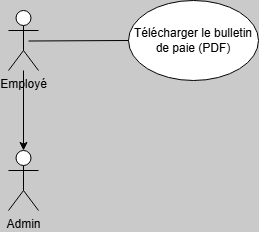

The diagram above was exported from draw.io. Its source (the exported page's mxGraphModel, read from the mxfile embedded in the PNG):
<mxGraphModel dx="419" dy="754" grid="1" gridSize="10" guides="1" tooltips="1" connect="1" arrows="1" fold="1" page="1" pageScale="1" pageWidth="827" pageHeight="1169" background="light-dark(#CACACA,#121212)" math="0" shadow="0">
  <root>
    <mxCell id="0" />
    <mxCell id="1" parent="0" />
    <mxCell id="XIJESC1MchYbHaoTl_e--120" value="" style="edgeStyle=orthogonalEdgeStyle;rounded=0;orthogonalLoop=1;jettySize=auto;html=1;" edge="1" parent="1" source="XIJESC1MchYbHaoTl_e--121" target="XIJESC1MchYbHaoTl_e--125">
      <mxGeometry relative="1" as="geometry" />
    </mxCell>
    <mxCell id="XIJESC1MchYbHaoTl_e--121" value="&lt;div&gt;Employé&lt;/div&gt;" style="shape=umlActor;verticalLabelPosition=bottom;verticalAlign=top;html=1;outlineConnect=0;" vertex="1" parent="1">
      <mxGeometry x="100" y="560" width="30" height="60" as="geometry" />
    </mxCell>
    <mxCell id="XIJESC1MchYbHaoTl_e--122" value="Télécharger le bulletin de paie (PDF)" style="ellipse;whiteSpace=wrap;html=1;" vertex="1" parent="1">
      <mxGeometry x="220" y="550" width="130" height="80" as="geometry" />
    </mxCell>
    <mxCell id="XIJESC1MchYbHaoTl_e--123" value="" style="endArrow=none;html=1;rounded=0;entryX=0;entryY=0.5;entryDx=0;entryDy=0;" edge="1" parent="1" target="XIJESC1MchYbHaoTl_e--122">
      <mxGeometry width="50" height="50" relative="1" as="geometry">
        <mxPoint x="120" y="590.5" as="sourcePoint" />
        <mxPoint x="210" y="589.5" as="targetPoint" />
      </mxGeometry>
    </mxCell>
    <mxCell id="XIJESC1MchYbHaoTl_e--125" value="&lt;div&gt;Admin&lt;/div&gt;" style="shape=umlActor;verticalLabelPosition=bottom;verticalAlign=top;html=1;outlineConnect=0;" vertex="1" parent="1">
      <mxGeometry x="100" y="700" width="30" height="60" as="geometry" />
    </mxCell>
  </root>
</mxGraphModel>